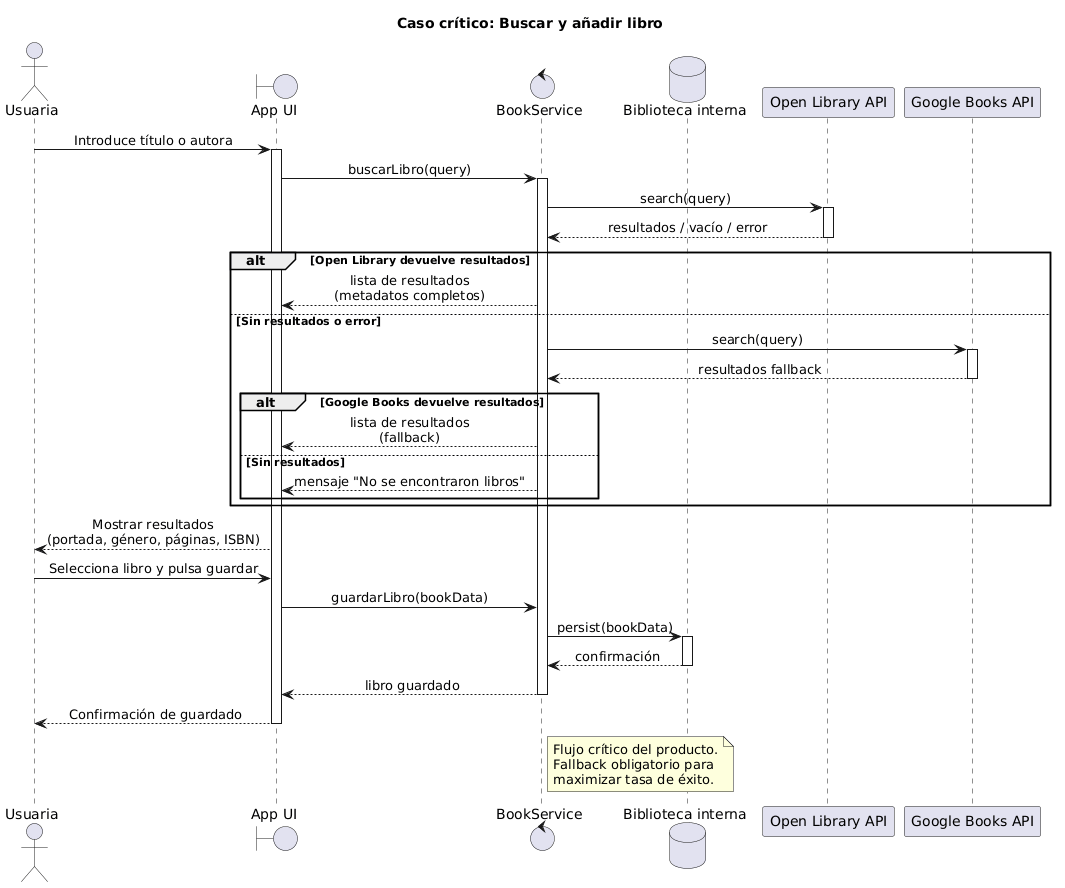

The diagram above was rendered by PlantUML. Its source (embedded in the PNG):
@startuml
title Caso crítico: Buscar y añadir libro

skinparam shadowing false
skinparam sequenceMessageAlign center
skinparam responseMessageBelowArrow true

actor Usuaria as U
boundary "App UI" as UI
control "BookService" as BS
database "Biblioteca interna" as DB
participant "Open Library API" as OL
participant "Google Books API" as GB

U -> UI : Introduce título o autora
activate UI

UI -> BS : buscarLibro(query)
activate BS

BS -> OL : search(query)
activate OL
OL --> BS : resultados / vacío / error
deactivate OL

alt Open Library devuelve resultados
    BS --> UI : lista de resultados\n(metadatos completos)
else Sin resultados o error
    BS -> GB : search(query)
    activate GB
    GB --> BS : resultados fallback
    deactivate GB

    alt Google Books devuelve resultados
        BS --> UI : lista de resultados\n(fallback)
    else Sin resultados
        BS --> UI : mensaje "No se encontraron libros"
    end
end

UI --> U : Mostrar resultados\n(portada, género, páginas, ISBN)

U -> UI : Selecciona libro y pulsa guardar

UI -> BS : guardarLibro(bookData)
BS -> DB : persist(bookData)
activate DB
DB --> BS : confirmación
deactivate DB

BS --> UI : libro guardado
deactivate BS

UI --> U : Confirmación de guardado
deactivate UI

note right of BS
Flujo crítico del producto.
Fallback obligatorio para
maximizar tasa de éxito.
end note
@enduml